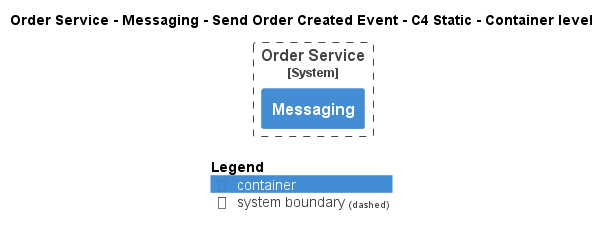

The diagram above was rendered by PlantUML. Its source (embedded in the PNG):
@startuml
!pragma layout smetana
!include ..\..\..\..\..\..\..\.c4s\C4_Container.puml

AddElementTag("c4interflow:lifecycle:new", $bgColor=green, $fontColor=#ffffff, $borderColor=green, $shadowing="False")
AddElementTag("c4interflow:lifecycle:changed", $bgColor=orange, $fontColor=#ffffff, $borderColor=orange, $shadowing="False")
AddElementTag("c4interflow:lifecycle:removed", $bgColor=red, $fontColor=#ffffff, $borderColor=red, $shadowing="False")

AddRelTag("c4interflow:lifecycle:new", $textColor=green, $lineColor=green)
AddRelTag("c4interflow:lifecycle:changed", $textColor=orange, $lineColor=orange)
AddRelTag("c4interflow:lifecycle:removed", $textColor=red, $lineColor=red)

SHOW_PERSON_PORTRAIT()
LAYOUT_TOP_DOWN()

skinparam linetype polyline

title Order Service - Messaging - Send Order Created Event - C4 Static - Container level


System_Boundary(ECommercePlatform.SoftwareSystems.OrderService, "Order Service") {
    Container(ECommercePlatform.SoftwareSystems.OrderService.Containers.Messaging, "Messaging", "", "")
}



SHOW_LEGEND()
@enduml